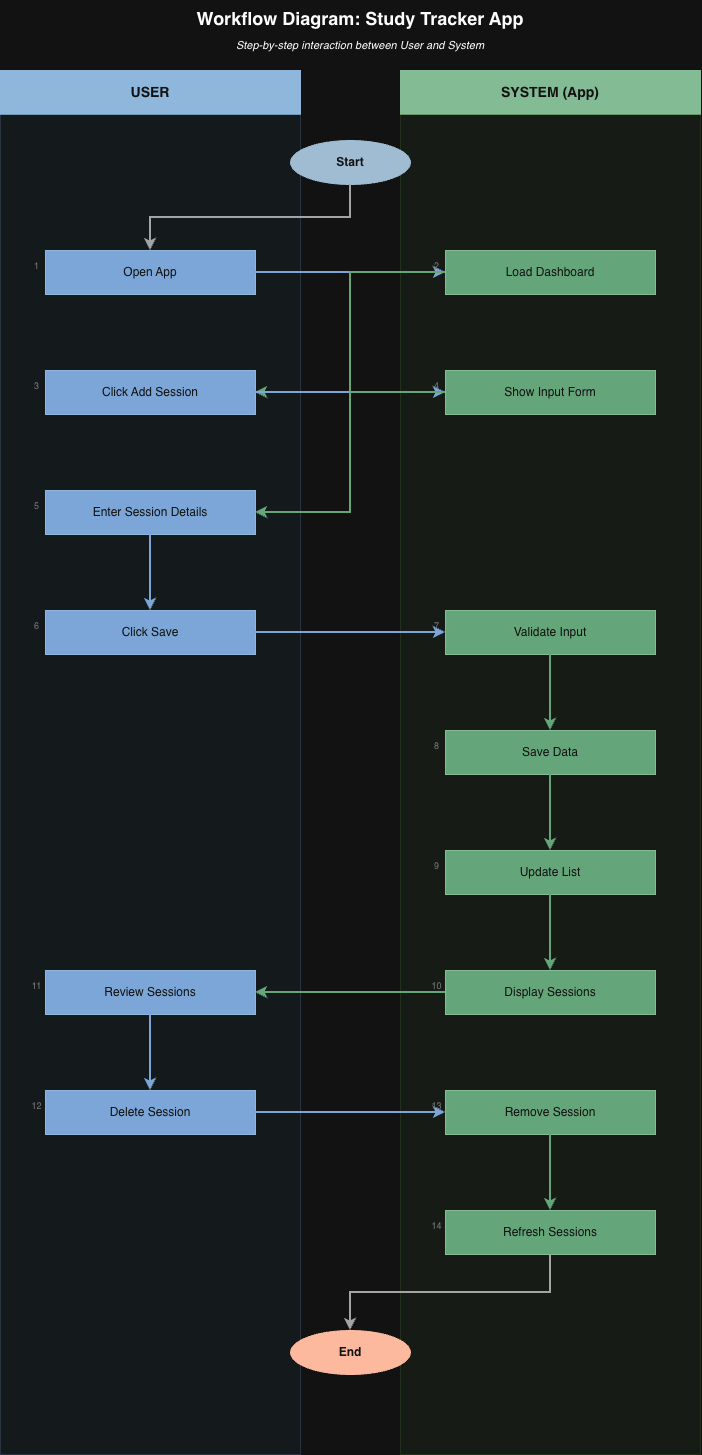

The diagram above was exported from draw.io. Its source (the exported page's mxGraphModel, read from the mxfile embedded in the PNG):
<mxGraphModel dx="1358" dy="920" grid="1" gridSize="10" guides="1" tooltips="1" connect="1" arrows="1" fold="1" page="1" pageScale="1" pageWidth="1100" pageHeight="850" math="0" shadow="0">
  <root>
    <mxCell id="0" />
    <mxCell id="1" parent="0" />
    <mxCell id="title" parent="1" style="text;html=1;strokeColor=none;fillColor=none;align=center;verticalAlign=middle;whiteSpace=wrap;fontSize=18;fontStyle=1;" value="Workflow Diagram: Study Tracker App" vertex="1">
      <mxGeometry height="36" width="680" x="100" y="20" as="geometry" />
    </mxCell>
    <mxCell id="subtitle" parent="1" style="text;html=1;strokeColor=none;fillColor=none;align=center;verticalAlign=middle;whiteSpace=wrap;fontSize=11;fontStyle=2;" value="Step-by-step interaction between User and System" vertex="1">
      <mxGeometry height="22" width="680" x="100" y="54" as="geometry" />
    </mxCell>
    <mxCell id="hUser" parent="1" style="rounded=0;whiteSpace=wrap;html=1;fillColor=#1e4d78;strokeColor=#1e4d78;fontStyle=1;fontSize=14;fontColor=#ffffff;verticalAlign=middle;" value="USER" vertex="1">
      <mxGeometry height="44" width="300" x="80" y="90" as="geometry" />
    </mxCell>
    <mxCell id="hSys" parent="1" style="rounded=0;whiteSpace=wrap;html=1;fillColor=#1a5c2e;strokeColor=#1a5c2e;fontStyle=1;fontSize=14;fontColor=#ffffff;verticalAlign=middle;" value="SYSTEM (App)" vertex="1">
      <mxGeometry height="44" width="300" x="480" y="90" as="geometry" />
    </mxCell>
    <mxCell id="laneUser" parent="1" style="rounded=0;whiteSpace=wrap;html=1;fillColor=#daeaf7;strokeColor=#6c8ebf;opacity=30;" value="" vertex="1">
      <mxGeometry height="1340" width="300" x="80" y="134" as="geometry" />
    </mxCell>
    <mxCell id="laneSys" parent="1" style="rounded=0;whiteSpace=wrap;html=1;fillColor=#d5e8d4;strokeColor=#82b366;opacity=30;" value="" vertex="1">
      <mxGeometry height="1340" width="300" x="480" y="134" as="geometry" />
    </mxCell>
    <mxCell id="start" parent="1" style="ellipse;whiteSpace=wrap;html=1;fillColor=#23445d;strokeColor=#23445d;fontColor=#ffffff;fontStyle=1;fontSize=12;" value="Start" vertex="1">
      <mxGeometry height="44" width="120" x="370" y="160" as="geometry" />
    </mxCell>
    <mxCell id="s1" parent="1" style="rounded=2;whiteSpace=wrap;html=1;fillColor=#2d6099;strokeColor=#1e4d78;fontColor=#ffffff;fontSize=12;" value="Open App" vertex="1">
      <mxGeometry height="44" width="210" x="125" y="270" as="geometry" />
    </mxCell>
    <mxCell id="s2" parent="1" style="rounded=2;whiteSpace=wrap;html=1;fillColor=#2d7a47;strokeColor=#1a5c2e;fontColor=#ffffff;fontSize=12;" value="Load Dashboard" vertex="1">
      <mxGeometry height="44" width="210" x="525" y="270" as="geometry" />
    </mxCell>
    <mxCell id="s3" parent="1" style="rounded=2;whiteSpace=wrap;html=1;fillColor=#2d6099;strokeColor=#1e4d78;fontColor=#ffffff;fontSize=12;" value="Click Add Session" vertex="1">
      <mxGeometry height="44" width="210" x="125" y="390" as="geometry" />
    </mxCell>
    <mxCell id="s4" parent="1" style="rounded=2;whiteSpace=wrap;html=1;fillColor=#2d7a47;strokeColor=#1a5c2e;fontColor=#ffffff;fontSize=12;" value="Show Input Form" vertex="1">
      <mxGeometry height="44" width="210" x="525" y="390" as="geometry" />
    </mxCell>
    <mxCell id="s5" parent="1" style="rounded=2;whiteSpace=wrap;html=1;fillColor=#2d6099;strokeColor=#1e4d78;fontColor=#ffffff;fontSize=12;" value="Enter Session Details" vertex="1">
      <mxGeometry height="44" width="210" x="125" y="510" as="geometry" />
    </mxCell>
    <mxCell id="s6" parent="1" style="rounded=2;whiteSpace=wrap;html=1;fillColor=#2d6099;strokeColor=#1e4d78;fontColor=#ffffff;fontSize=12;" value="Click Save" vertex="1">
      <mxGeometry height="44" width="210" x="125" y="630" as="geometry" />
    </mxCell>
    <mxCell id="s7" parent="1" style="rounded=2;whiteSpace=wrap;html=1;fillColor=#2d7a47;strokeColor=#1a5c2e;fontColor=#ffffff;fontSize=12;" value="Validate Input" vertex="1">
      <mxGeometry height="44" width="210" x="525" y="630" as="geometry" />
    </mxCell>
    <mxCell id="s8" parent="1" style="rounded=2;whiteSpace=wrap;html=1;fillColor=#2d7a47;strokeColor=#1a5c2e;fontColor=#ffffff;fontSize=12;" value="Save Data" vertex="1">
      <mxGeometry height="44" width="210" x="525" y="750" as="geometry" />
    </mxCell>
    <mxCell id="s9" parent="1" style="rounded=2;whiteSpace=wrap;html=1;fillColor=#2d7a47;strokeColor=#1a5c2e;fontColor=#ffffff;fontSize=12;" value="Update List" vertex="1">
      <mxGeometry height="44" width="210" x="525" y="870" as="geometry" />
    </mxCell>
    <mxCell id="s10" parent="1" style="rounded=2;whiteSpace=wrap;html=1;fillColor=#2d7a47;strokeColor=#1a5c2e;fontColor=#ffffff;fontSize=12;" value="Display Sessions" vertex="1">
      <mxGeometry height="44" width="210" x="525" y="990" as="geometry" />
    </mxCell>
    <mxCell id="s11" parent="1" style="rounded=2;whiteSpace=wrap;html=1;fillColor=#2d6099;strokeColor=#1e4d78;fontColor=#ffffff;fontSize=12;" value="Review Sessions" vertex="1">
      <mxGeometry height="44" width="210" x="125" y="990" as="geometry" />
    </mxCell>
    <mxCell id="s12" parent="1" style="rounded=2;whiteSpace=wrap;html=1;fillColor=#2d6099;strokeColor=#1e4d78;fontColor=#ffffff;fontSize=12;" value="Delete Session" vertex="1">
      <mxGeometry height="44" width="210" x="125" y="1110" as="geometry" />
    </mxCell>
    <mxCell id="s13" parent="1" style="rounded=2;whiteSpace=wrap;html=1;fillColor=#2d7a47;strokeColor=#1a5c2e;fontColor=#ffffff;fontSize=12;" value="Remove Session" vertex="1">
      <mxGeometry height="44" width="210" x="525" y="1110" as="geometry" />
    </mxCell>
    <mxCell id="s14" parent="1" style="rounded=2;whiteSpace=wrap;html=1;fillColor=#2d7a47;strokeColor=#1a5c2e;fontColor=#ffffff;fontSize=12;" value="Refresh Sessions" vertex="1">
      <mxGeometry height="44" width="210" x="525" y="1230" as="geometry" />
    </mxCell>
    <mxCell id="end" parent="1" style="ellipse;whiteSpace=wrap;html=1;fillColor=#6d1f00;strokeColor=#6d1f00;fontColor=#ffffff;fontStyle=1;fontSize=12;" value="End" vertex="1">
      <mxGeometry height="44" width="120" x="370" y="1350" as="geometry" />
    </mxCell>
    <mxCell id="a0" edge="1" parent="1" source="start" style="edgeStyle=orthogonalEdgeStyle;html=1;rounded=0;exitX=0.5;exitY=1;exitDx=0;exitDy=0;entryX=0.5;entryY=0;entryDx=0;entryDy=0;strokeColor=#555555;strokeWidth=2;" target="s1">
      <mxGeometry relative="1" as="geometry" />
    </mxCell>
    <mxCell id="a1" edge="1" parent="1" source="s1" style="edgeStyle=orthogonalEdgeStyle;html=1;rounded=0;exitX=1;exitY=0.5;exitDx=0;exitDy=0;entryX=0;entryY=0.5;entryDx=0;entryDy=0;strokeColor=#2d6099;strokeWidth=2;" target="s2">
      <mxGeometry relative="1" as="geometry" />
    </mxCell>
    <mxCell id="a2" edge="1" parent="1" source="s2" style="edgeStyle=orthogonalEdgeStyle;html=1;rounded=0;exitX=0;exitY=0.5;exitDx=0;exitDy=0;entryX=1;entryY=0.5;entryDx=0;entryDy=0;strokeColor=#2d7a47;strokeWidth=2;" target="s3">
      <mxGeometry relative="1" as="geometry" />
    </mxCell>
    <mxCell id="a3" edge="1" parent="1" source="s3" style="edgeStyle=orthogonalEdgeStyle;html=1;rounded=0;exitX=1;exitY=0.5;exitDx=0;exitDy=0;entryX=0;entryY=0.5;entryDx=0;entryDy=0;strokeColor=#2d6099;strokeWidth=2;" target="s4">
      <mxGeometry relative="1" as="geometry" />
    </mxCell>
    <mxCell id="a4" edge="1" parent="1" source="s4" style="edgeStyle=orthogonalEdgeStyle;html=1;rounded=0;exitX=0;exitY=0.5;exitDx=0;exitDy=0;entryX=1;entryY=0.5;entryDx=0;entryDy=0;strokeColor=#2d7a47;strokeWidth=2;" target="s5">
      <mxGeometry relative="1" as="geometry" />
    </mxCell>
    <mxCell id="a5" edge="1" parent="1" source="s5" style="edgeStyle=orthogonalEdgeStyle;html=1;rounded=0;exitX=0.5;exitY=1;exitDx=0;exitDy=0;entryX=0.5;entryY=0;entryDx=0;entryDy=0;strokeColor=#2d6099;strokeWidth=2;" target="s6">
      <mxGeometry relative="1" as="geometry" />
    </mxCell>
    <mxCell id="a6" edge="1" parent="1" source="s6" style="edgeStyle=orthogonalEdgeStyle;html=1;rounded=0;exitX=1;exitY=0.5;exitDx=0;exitDy=0;entryX=0;entryY=0.5;entryDx=0;entryDy=0;strokeColor=#2d6099;strokeWidth=2;" target="s7">
      <mxGeometry relative="1" as="geometry" />
    </mxCell>
    <mxCell id="a7" edge="1" parent="1" source="s7" style="edgeStyle=orthogonalEdgeStyle;html=1;rounded=0;exitX=0.5;exitY=1;exitDx=0;exitDy=0;entryX=0.5;entryY=0;entryDx=0;entryDy=0;strokeColor=#2d7a47;strokeWidth=2;" target="s8">
      <mxGeometry relative="1" as="geometry" />
    </mxCell>
    <mxCell id="a8" edge="1" parent="1" source="s8" style="edgeStyle=orthogonalEdgeStyle;html=1;rounded=0;exitX=0.5;exitY=1;exitDx=0;exitDy=0;entryX=0.5;entryY=0;entryDx=0;entryDy=0;strokeColor=#2d7a47;strokeWidth=2;" target="s9">
      <mxGeometry relative="1" as="geometry" />
    </mxCell>
    <mxCell id="a9" edge="1" parent="1" source="s9" style="edgeStyle=orthogonalEdgeStyle;html=1;rounded=0;exitX=0.5;exitY=1;exitDx=0;exitDy=0;entryX=0.5;entryY=0;entryDx=0;entryDy=0;strokeColor=#2d7a47;strokeWidth=2;" target="s10">
      <mxGeometry relative="1" as="geometry" />
    </mxCell>
    <mxCell id="a10" edge="1" parent="1" source="s10" style="edgeStyle=orthogonalEdgeStyle;html=1;rounded=0;exitX=0;exitY=0.5;exitDx=0;exitDy=0;entryX=1;entryY=0.5;entryDx=0;entryDy=0;strokeColor=#2d7a47;strokeWidth=2;" target="s11">
      <mxGeometry relative="1" as="geometry" />
    </mxCell>
    <mxCell id="a11" edge="1" parent="1" source="s11" style="edgeStyle=orthogonalEdgeStyle;html=1;rounded=0;exitX=0.5;exitY=1;exitDx=0;exitDy=0;entryX=0.5;entryY=0;entryDx=0;entryDy=0;strokeColor=#2d6099;strokeWidth=2;" target="s12">
      <mxGeometry relative="1" as="geometry" />
    </mxCell>
    <mxCell id="a12" edge="1" parent="1" source="s12" style="edgeStyle=orthogonalEdgeStyle;html=1;rounded=0;exitX=1;exitY=0.5;exitDx=0;exitDy=0;entryX=0;entryY=0.5;entryDx=0;entryDy=0;strokeColor=#2d6099;strokeWidth=2;" target="s13">
      <mxGeometry relative="1" as="geometry" />
    </mxCell>
    <mxCell id="a13" edge="1" parent="1" source="s13" style="edgeStyle=orthogonalEdgeStyle;html=1;rounded=0;exitX=0.5;exitY=1;exitDx=0;exitDy=0;entryX=0.5;entryY=0;entryDx=0;entryDy=0;strokeColor=#2d7a47;strokeWidth=2;" target="s14">
      <mxGeometry relative="1" as="geometry" />
    </mxCell>
    <mxCell id="a14" edge="1" parent="1" source="s14" style="edgeStyle=orthogonalEdgeStyle;html=1;rounded=0;exitX=0.5;exitY=1;exitDx=0;exitDy=0;entryX=0.5;entryY=0;entryDx=0;entryDy=0;strokeColor=#555555;strokeWidth=2;" target="end">
      <mxGeometry relative="1" as="geometry" />
    </mxCell>
    <mxCell id="n1" parent="1" style="text;html=1;strokeColor=none;fillColor=none;align=center;fontSize=9;fontColor=#888888;" value="1" vertex="1">
      <mxGeometry height="16" width="16" x="108" y="274" as="geometry" />
    </mxCell>
    <mxCell id="n2" parent="1" style="text;html=1;strokeColor=none;fillColor=none;align=center;fontSize=9;fontColor=#888888;" value="2" vertex="1">
      <mxGeometry height="16" width="16" x="508" y="274" as="geometry" />
    </mxCell>
    <mxCell id="n3" parent="1" style="text;html=1;strokeColor=none;fillColor=none;align=center;fontSize=9;fontColor=#888888;" value="3" vertex="1">
      <mxGeometry height="16" width="16" x="108" y="394" as="geometry" />
    </mxCell>
    <mxCell id="n4" parent="1" style="text;html=1;strokeColor=none;fillColor=none;align=center;fontSize=9;fontColor=#888888;" value="4" vertex="1">
      <mxGeometry height="16" width="16" x="508" y="394" as="geometry" />
    </mxCell>
    <mxCell id="n5" parent="1" style="text;html=1;strokeColor=none;fillColor=none;align=center;fontSize=9;fontColor=#888888;" value="5" vertex="1">
      <mxGeometry height="16" width="16" x="108" y="514" as="geometry" />
    </mxCell>
    <mxCell id="n6" parent="1" style="text;html=1;strokeColor=none;fillColor=none;align=center;fontSize=9;fontColor=#888888;" value="6" vertex="1">
      <mxGeometry height="16" width="16" x="108" y="634" as="geometry" />
    </mxCell>
    <mxCell id="n7" parent="1" style="text;html=1;strokeColor=none;fillColor=none;align=center;fontSize=9;fontColor=#888888;" value="7" vertex="1">
      <mxGeometry height="16" width="16" x="508" y="634" as="geometry" />
    </mxCell>
    <mxCell id="n8" parent="1" style="text;html=1;strokeColor=none;fillColor=none;align=center;fontSize=9;fontColor=#888888;" value="8" vertex="1">
      <mxGeometry height="16" width="16" x="508" y="754" as="geometry" />
    </mxCell>
    <mxCell id="n9" parent="1" style="text;html=1;strokeColor=none;fillColor=none;align=center;fontSize=9;fontColor=#888888;" value="9" vertex="1">
      <mxGeometry height="16" width="16" x="508" y="874" as="geometry" />
    </mxCell>
    <mxCell id="n10" parent="1" style="text;html=1;strokeColor=none;fillColor=none;align=center;fontSize=9;fontColor=#888888;" value="10" vertex="1">
      <mxGeometry height="16" width="16" x="508" y="994" as="geometry" />
    </mxCell>
    <mxCell id="n11" parent="1" style="text;html=1;strokeColor=none;fillColor=none;align=center;fontSize=9;fontColor=#888888;" value="11" vertex="1">
      <mxGeometry height="16" width="16" x="108" y="994" as="geometry" />
    </mxCell>
    <mxCell id="n12" parent="1" style="text;html=1;strokeColor=none;fillColor=none;align=center;fontSize=9;fontColor=#888888;" value="12" vertex="1">
      <mxGeometry height="16" width="16" x="108" y="1114" as="geometry" />
    </mxCell>
    <mxCell id="n13" parent="1" style="text;html=1;strokeColor=none;fillColor=none;align=center;fontSize=9;fontColor=#888888;" value="13" vertex="1">
      <mxGeometry height="16" width="16" x="508" y="1114" as="geometry" />
    </mxCell>
    <mxCell id="n14" parent="1" style="text;html=1;strokeColor=none;fillColor=none;align=center;fontSize=9;fontColor=#888888;" value="14" vertex="1">
      <mxGeometry height="16" width="16" x="508" y="1234" as="geometry" />
    </mxCell>
  </root>
</mxGraphModel>